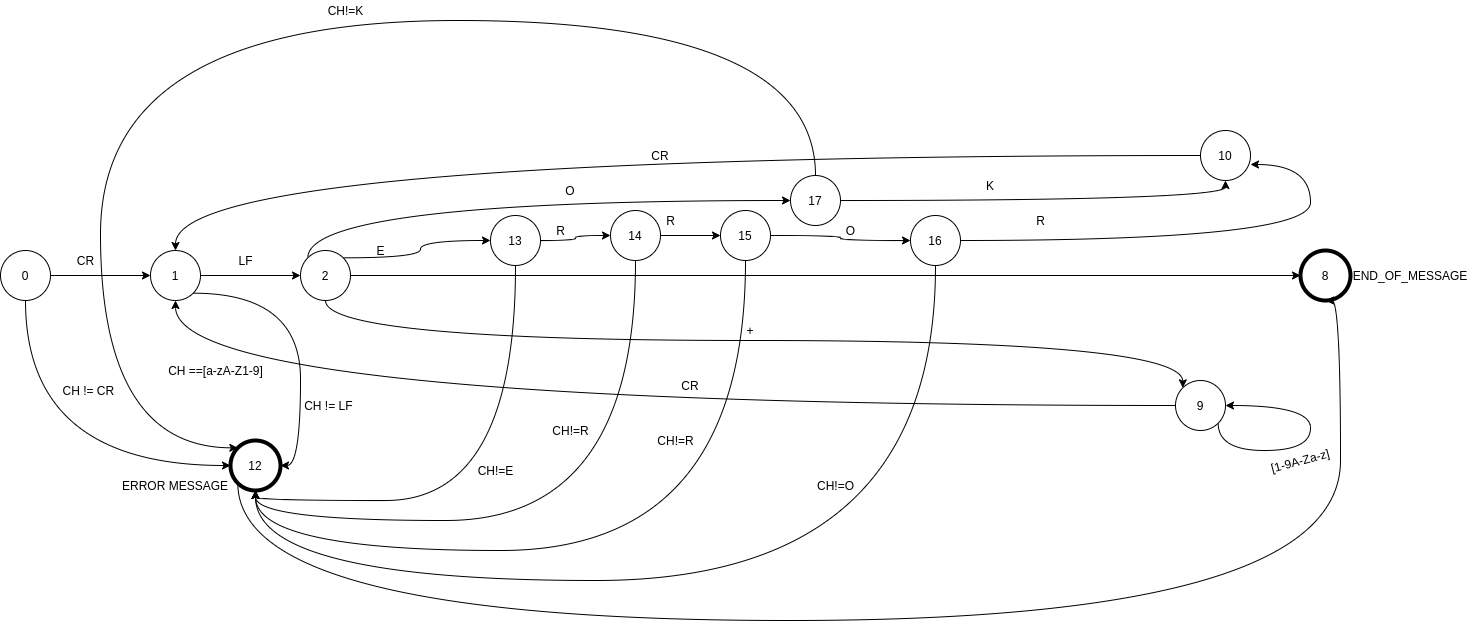

The diagram above was exported from draw.io. Its source (the exported page's mxGraphModel, read from the mxfile embedded in the PNG):
<mxGraphModel dx="1421" dy="1874" grid="1" gridSize="10" guides="1" tooltips="1" connect="1" arrows="1" fold="1" page="1" pageScale="1" pageWidth="850" pageHeight="1100" math="0" shadow="0">
  <root>
    <mxCell id="0" />
    <mxCell id="1" parent="0" />
    <mxCell id="ShUIEioa4BVpYnqFB_9Q-101" style="edgeStyle=orthogonalEdgeStyle;curved=1;orthogonalLoop=1;jettySize=auto;html=1;exitX=0.5;exitY=1;exitDx=0;exitDy=0;entryX=0;entryY=0.5;entryDx=0;entryDy=0;" parent="1" source="ShUIEioa4BVpYnqFB_9Q-1" target="ShUIEioa4BVpYnqFB_9Q-69" edge="1">
      <mxGeometry relative="1" as="geometry" />
    </mxCell>
    <mxCell id="dQi75Xi44u3MFiVfHC_v-2" style="edgeStyle=orthogonalEdgeStyle;rounded=0;orthogonalLoop=1;jettySize=auto;html=1;exitX=1;exitY=0.5;exitDx=0;exitDy=0;entryX=0;entryY=0.5;entryDx=0;entryDy=0;" parent="1" source="ShUIEioa4BVpYnqFB_9Q-1" target="ShUIEioa4BVpYnqFB_9Q-2" edge="1">
      <mxGeometry relative="1" as="geometry" />
    </mxCell>
    <mxCell id="ShUIEioa4BVpYnqFB_9Q-1" value="0" style="ellipse;whiteSpace=wrap;html=1;" parent="1" vertex="1">
      <mxGeometry x="100" y="140" width="50" height="50" as="geometry" />
    </mxCell>
    <mxCell id="dQi75Xi44u3MFiVfHC_v-4" style="edgeStyle=orthogonalEdgeStyle;rounded=0;orthogonalLoop=1;jettySize=auto;html=1;" parent="1" source="ShUIEioa4BVpYnqFB_9Q-2" target="ShUIEioa4BVpYnqFB_9Q-5" edge="1">
      <mxGeometry relative="1" as="geometry" />
    </mxCell>
    <mxCell id="ShUIEioa4BVpYnqFB_9Q-2" value="1" style="ellipse;whiteSpace=wrap;html=1;" parent="1" vertex="1">
      <mxGeometry x="250" y="140" width="50" height="50" as="geometry" />
    </mxCell>
    <mxCell id="dQi75Xi44u3MFiVfHC_v-6" style="edgeStyle=orthogonalEdgeStyle;rounded=0;orthogonalLoop=1;jettySize=auto;html=1;exitX=1;exitY=0.5;exitDx=0;exitDy=0;" parent="1" source="ShUIEioa4BVpYnqFB_9Q-5" target="ShUIEioa4BVpYnqFB_9Q-43" edge="1">
      <mxGeometry relative="1" as="geometry">
        <mxPoint x="1340" y="165" as="targetPoint" />
      </mxGeometry>
    </mxCell>
    <mxCell id="dQi75Xi44u3MFiVfHC_v-8" style="edgeStyle=orthogonalEdgeStyle;curved=1;orthogonalLoop=1;jettySize=auto;html=1;exitX=0.5;exitY=1;exitDx=0;exitDy=0;entryX=0;entryY=0;entryDx=0;entryDy=0;" parent="1" source="ShUIEioa4BVpYnqFB_9Q-5" target="ShUIEioa4BVpYnqFB_9Q-39" edge="1">
      <mxGeometry relative="1" as="geometry" />
    </mxCell>
    <mxCell id="dQi75Xi44u3MFiVfHC_v-15" style="edgeStyle=orthogonalEdgeStyle;curved=1;orthogonalLoop=1;jettySize=auto;html=1;exitX=1;exitY=1;exitDx=0;exitDy=0;entryX=1;entryY=0.5;entryDx=0;entryDy=0;" parent="1" source="ShUIEioa4BVpYnqFB_9Q-2" target="ShUIEioa4BVpYnqFB_9Q-69" edge="1">
      <mxGeometry relative="1" as="geometry" />
    </mxCell>
    <mxCell id="Wn0gMPViIXvBhFHOq6v0-3" style="edgeStyle=orthogonalEdgeStyle;orthogonalLoop=1;jettySize=auto;html=1;exitX=0;exitY=0;exitDx=0;exitDy=0;entryX=0;entryY=0.5;entryDx=0;entryDy=0;curved=1;" parent="1" source="ShUIEioa4BVpYnqFB_9Q-5" target="Wn0gMPViIXvBhFHOq6v0-1" edge="1">
      <mxGeometry relative="1" as="geometry">
        <Array as="points">
          <mxPoint x="407" y="90" />
        </Array>
      </mxGeometry>
    </mxCell>
    <mxCell id="Wn0gMPViIXvBhFHOq6v0-17" style="edgeStyle=orthogonalEdgeStyle;curved=1;orthogonalLoop=1;jettySize=auto;html=1;exitX=1;exitY=0;exitDx=0;exitDy=0;" parent="1" source="ShUIEioa4BVpYnqFB_9Q-5" target="Wn0gMPViIXvBhFHOq6v0-8" edge="1">
      <mxGeometry relative="1" as="geometry" />
    </mxCell>
    <mxCell id="ShUIEioa4BVpYnqFB_9Q-5" value="2" style="ellipse;whiteSpace=wrap;html=1;" parent="1" vertex="1">
      <mxGeometry x="400" y="140" width="50" height="50" as="geometry" />
    </mxCell>
    <mxCell id="ShUIEioa4BVpYnqFB_9Q-44" style="edgeStyle=orthogonalEdgeStyle;orthogonalLoop=1;jettySize=auto;html=1;exitX=1;exitY=1;exitDx=0;exitDy=0;entryX=1;entryY=0.5;entryDx=0;entryDy=0;curved=1;" parent="1" source="ShUIEioa4BVpYnqFB_9Q-39" target="ShUIEioa4BVpYnqFB_9Q-39" edge="1">
      <mxGeometry relative="1" as="geometry">
        <mxPoint x="1390" y="300" as="targetPoint" />
        <Array as="points">
          <mxPoint x="1318" y="340" />
          <mxPoint x="1410" y="340" />
          <mxPoint x="1410" y="295" />
        </Array>
      </mxGeometry>
    </mxCell>
    <mxCell id="ShUIEioa4BVpYnqFB_9Q-47" style="edgeStyle=orthogonalEdgeStyle;curved=1;orthogonalLoop=1;jettySize=auto;html=1;exitX=0;exitY=0.5;exitDx=0;exitDy=0;entryX=0.5;entryY=1;entryDx=0;entryDy=0;" parent="1" source="ShUIEioa4BVpYnqFB_9Q-39" target="ShUIEioa4BVpYnqFB_9Q-2" edge="1">
      <mxGeometry relative="1" as="geometry" />
    </mxCell>
    <mxCell id="ShUIEioa4BVpYnqFB_9Q-39" value="9" style="ellipse;whiteSpace=wrap;html=1;" parent="1" vertex="1">
      <mxGeometry x="1275" y="270" width="50" height="50" as="geometry" />
    </mxCell>
    <mxCell id="ShUIEioa4BVpYnqFB_9Q-40" value="+" style="text;html=1;strokeColor=none;fillColor=none;align=center;verticalAlign=middle;whiteSpace=wrap;rounded=0;" parent="1" vertex="1">
      <mxGeometry x="840" y="205" width="20" height="30" as="geometry" />
    </mxCell>
    <mxCell id="ShUIEioa4BVpYnqFB_9Q-43" value="8" style="ellipse;whiteSpace=wrap;html=1;strokeWidth=4;" parent="1" vertex="1">
      <mxGeometry x="1400" y="140" width="50" height="50" as="geometry" />
    </mxCell>
    <mxCell id="ShUIEioa4BVpYnqFB_9Q-45" value="[1-9A-Za-z]" style="text;html=1;strokeColor=none;fillColor=none;align=center;verticalAlign=middle;whiteSpace=wrap;rounded=0;rotation=-15;" parent="1" vertex="1">
      <mxGeometry x="1360" y="340" width="80" height="20" as="geometry" />
    </mxCell>
    <mxCell id="ShUIEioa4BVpYnqFB_9Q-49" value="CR" style="text;html=1;strokeColor=none;fillColor=none;align=center;verticalAlign=middle;whiteSpace=wrap;rounded=0;" parent="1" vertex="1">
      <mxGeometry x="780" y="260" width="20" height="30" as="geometry" />
    </mxCell>
    <mxCell id="ShUIEioa4BVpYnqFB_9Q-51" value="END_OF_MESSAGE" style="text;html=1;strokeColor=none;fillColor=none;align=center;verticalAlign=middle;whiteSpace=wrap;rounded=0;rotation=0;" parent="1" vertex="1">
      <mxGeometry x="1470" y="155" width="80" height="20" as="geometry" />
    </mxCell>
    <mxCell id="ShUIEioa4BVpYnqFB_9Q-57" style="edgeStyle=orthogonalEdgeStyle;curved=1;orthogonalLoop=1;jettySize=auto;html=1;entryX=0.5;entryY=0;entryDx=0;entryDy=0;" parent="1" source="ShUIEioa4BVpYnqFB_9Q-53" target="ShUIEioa4BVpYnqFB_9Q-2" edge="1">
      <mxGeometry relative="1" as="geometry" />
    </mxCell>
    <mxCell id="ShUIEioa4BVpYnqFB_9Q-53" value="10" style="ellipse;whiteSpace=wrap;html=1;" parent="1" vertex="1">
      <mxGeometry x="1300" y="20" width="50" height="50" as="geometry" />
    </mxCell>
    <mxCell id="ShUIEioa4BVpYnqFB_9Q-58" value="CR" style="text;html=1;strokeColor=none;fillColor=none;align=center;verticalAlign=middle;whiteSpace=wrap;rounded=0;" parent="1" vertex="1">
      <mxGeometry x="750" y="30" width="20" height="30" as="geometry" />
    </mxCell>
    <mxCell id="Wn0gMPViIXvBhFHOq6v0-38" style="edgeStyle=orthogonalEdgeStyle;curved=1;orthogonalLoop=1;jettySize=auto;html=1;exitX=0;exitY=1;exitDx=0;exitDy=0;entryX=0.5;entryY=1;entryDx=0;entryDy=0;" parent="1" source="ShUIEioa4BVpYnqFB_9Q-69" target="ShUIEioa4BVpYnqFB_9Q-43" edge="1">
      <mxGeometry relative="1" as="geometry">
        <Array as="points">
          <mxPoint x="337" y="510" />
          <mxPoint x="1440" y="510" />
          <mxPoint x="1440" y="190" />
        </Array>
      </mxGeometry>
    </mxCell>
    <mxCell id="ShUIEioa4BVpYnqFB_9Q-69" value="12" style="ellipse;whiteSpace=wrap;html=1;strokeWidth=4;" parent="1" vertex="1">
      <mxGeometry x="330" y="330" width="50" height="50" as="geometry" />
    </mxCell>
    <mxCell id="ShUIEioa4BVpYnqFB_9Q-70" value="ERROR MESSAGE" style="text;html=1;strokeColor=none;fillColor=none;align=center;verticalAlign=middle;whiteSpace=wrap;rounded=0;rotation=0;" parent="1" vertex="1">
      <mxGeometry x="220" y="365" width="110" height="20" as="geometry" />
    </mxCell>
    <mxCell id="dQi75Xi44u3MFiVfHC_v-3" value="CR" style="text;html=1;align=center;verticalAlign=middle;resizable=0;points=[];autosize=1;strokeColor=none;fillColor=none;" parent="1" vertex="1">
      <mxGeometry x="170" y="140" width="30" height="20" as="geometry" />
    </mxCell>
    <mxCell id="dQi75Xi44u3MFiVfHC_v-5" value="LF" style="text;html=1;align=center;verticalAlign=middle;resizable=0;points=[];autosize=1;strokeColor=none;fillColor=none;" parent="1" vertex="1">
      <mxGeometry x="330" y="140" width="30" height="20" as="geometry" />
    </mxCell>
    <mxCell id="dQi75Xi44u3MFiVfHC_v-13" value="K" style="text;html=1;strokeColor=none;fillColor=none;align=center;verticalAlign=middle;whiteSpace=wrap;rounded=0;rotation=0;" parent="1" vertex="1">
      <mxGeometry x="1080" y="65" width="20" height="20" as="geometry" />
    </mxCell>
    <mxCell id="dQi75Xi44u3MFiVfHC_v-14" value="CH != CR&amp;nbsp;" style="text;html=1;strokeColor=none;fillColor=none;align=center;verticalAlign=middle;whiteSpace=wrap;rounded=0;rotation=0;" parent="1" vertex="1">
      <mxGeometry x="160" y="270" width="60" height="20" as="geometry" />
    </mxCell>
    <mxCell id="dQi75Xi44u3MFiVfHC_v-16" value="CH != LF&amp;nbsp;" style="text;html=1;strokeColor=none;fillColor=none;align=center;verticalAlign=middle;whiteSpace=wrap;rounded=0;rotation=0;" parent="1" vertex="1">
      <mxGeometry x="400" y="285" width="60" height="20" as="geometry" />
    </mxCell>
    <mxCell id="dQi75Xi44u3MFiVfHC_v-18" value="CH ==[a-zA-Z1-9]" style="text;html=1;align=center;verticalAlign=middle;resizable=0;points=[];autosize=1;strokeColor=none;fillColor=none;" parent="1" vertex="1">
      <mxGeometry x="260" y="250" width="110" height="20" as="geometry" />
    </mxCell>
    <mxCell id="Wn0gMPViIXvBhFHOq6v0-5" style="edgeStyle=orthogonalEdgeStyle;curved=1;orthogonalLoop=1;jettySize=auto;html=1;exitX=1;exitY=0.5;exitDx=0;exitDy=0;entryX=0.5;entryY=1;entryDx=0;entryDy=0;" parent="1" source="Wn0gMPViIXvBhFHOq6v0-1" target="ShUIEioa4BVpYnqFB_9Q-53" edge="1">
      <mxGeometry relative="1" as="geometry" />
    </mxCell>
    <mxCell id="Wn0gMPViIXvBhFHOq6v0-30" style="edgeStyle=orthogonalEdgeStyle;curved=1;orthogonalLoop=1;jettySize=auto;html=1;exitX=0.5;exitY=0;exitDx=0;exitDy=0;entryX=0;entryY=0;entryDx=0;entryDy=0;" parent="1" source="Wn0gMPViIXvBhFHOq6v0-1" target="ShUIEioa4BVpYnqFB_9Q-69" edge="1">
      <mxGeometry relative="1" as="geometry">
        <Array as="points">
          <mxPoint x="915" y="-90" />
          <mxPoint x="200" y="-90" />
          <mxPoint x="200" y="337" />
        </Array>
      </mxGeometry>
    </mxCell>
    <mxCell id="Wn0gMPViIXvBhFHOq6v0-1" value="17" style="ellipse;whiteSpace=wrap;html=1;" parent="1" vertex="1">
      <mxGeometry x="890" y="65" width="50" height="50" as="geometry" />
    </mxCell>
    <mxCell id="Wn0gMPViIXvBhFHOq6v0-4" value="O" style="text;html=1;strokeColor=none;fillColor=none;align=center;verticalAlign=middle;whiteSpace=wrap;rounded=0;rotation=0;" parent="1" vertex="1">
      <mxGeometry x="660" y="70" width="20" height="20" as="geometry" />
    </mxCell>
    <mxCell id="Wn0gMPViIXvBhFHOq6v0-16" style="edgeStyle=orthogonalEdgeStyle;curved=1;orthogonalLoop=1;jettySize=auto;html=1;exitX=1;exitY=0.5;exitDx=0;exitDy=0;entryX=0;entryY=0.5;entryDx=0;entryDy=0;" parent="1" source="Wn0gMPViIXvBhFHOq6v0-8" target="Wn0gMPViIXvBhFHOq6v0-9" edge="1">
      <mxGeometry relative="1" as="geometry" />
    </mxCell>
    <mxCell id="Wn0gMPViIXvBhFHOq6v0-25" style="edgeStyle=orthogonalEdgeStyle;curved=1;orthogonalLoop=1;jettySize=auto;html=1;exitX=0.5;exitY=1;exitDx=0;exitDy=0;entryX=0.5;entryY=1;entryDx=0;entryDy=0;" parent="1" source="Wn0gMPViIXvBhFHOq6v0-8" target="ShUIEioa4BVpYnqFB_9Q-69" edge="1">
      <mxGeometry relative="1" as="geometry">
        <Array as="points">
          <mxPoint x="615" y="390" />
          <mxPoint x="355" y="390" />
        </Array>
      </mxGeometry>
    </mxCell>
    <mxCell id="Wn0gMPViIXvBhFHOq6v0-8" value="13" style="ellipse;whiteSpace=wrap;html=1;" parent="1" vertex="1">
      <mxGeometry x="590" y="105" width="50" height="50" as="geometry" />
    </mxCell>
    <mxCell id="Wn0gMPViIXvBhFHOq6v0-15" style="edgeStyle=orthogonalEdgeStyle;curved=1;orthogonalLoop=1;jettySize=auto;html=1;exitX=1;exitY=0.5;exitDx=0;exitDy=0;entryX=0;entryY=0.5;entryDx=0;entryDy=0;" parent="1" source="Wn0gMPViIXvBhFHOq6v0-9" target="Wn0gMPViIXvBhFHOq6v0-10" edge="1">
      <mxGeometry relative="1" as="geometry" />
    </mxCell>
    <mxCell id="Wn0gMPViIXvBhFHOq6v0-28" style="edgeStyle=orthogonalEdgeStyle;curved=1;orthogonalLoop=1;jettySize=auto;html=1;exitX=0.5;exitY=1;exitDx=0;exitDy=0;entryX=0.5;entryY=1;entryDx=0;entryDy=0;" parent="1" source="Wn0gMPViIXvBhFHOq6v0-9" target="ShUIEioa4BVpYnqFB_9Q-69" edge="1">
      <mxGeometry relative="1" as="geometry">
        <Array as="points">
          <mxPoint x="735" y="410" />
          <mxPoint x="355" y="410" />
        </Array>
      </mxGeometry>
    </mxCell>
    <mxCell id="Wn0gMPViIXvBhFHOq6v0-9" value="14" style="ellipse;whiteSpace=wrap;html=1;" parent="1" vertex="1">
      <mxGeometry x="710" y="100" width="50" height="50" as="geometry" />
    </mxCell>
    <mxCell id="Wn0gMPViIXvBhFHOq6v0-14" style="edgeStyle=orthogonalEdgeStyle;curved=1;orthogonalLoop=1;jettySize=auto;html=1;exitX=1;exitY=0.5;exitDx=0;exitDy=0;entryX=0;entryY=0.5;entryDx=0;entryDy=0;" parent="1" source="Wn0gMPViIXvBhFHOq6v0-10" target="Wn0gMPViIXvBhFHOq6v0-11" edge="1">
      <mxGeometry relative="1" as="geometry" />
    </mxCell>
    <mxCell id="Wn0gMPViIXvBhFHOq6v0-32" style="edgeStyle=orthogonalEdgeStyle;curved=1;orthogonalLoop=1;jettySize=auto;html=1;exitX=0.5;exitY=1;exitDx=0;exitDy=0;entryX=0.5;entryY=1;entryDx=0;entryDy=0;" parent="1" source="Wn0gMPViIXvBhFHOq6v0-10" target="ShUIEioa4BVpYnqFB_9Q-69" edge="1">
      <mxGeometry relative="1" as="geometry">
        <Array as="points">
          <mxPoint x="845" y="440" />
          <mxPoint x="355" y="440" />
        </Array>
      </mxGeometry>
    </mxCell>
    <mxCell id="Wn0gMPViIXvBhFHOq6v0-10" value="15" style="ellipse;whiteSpace=wrap;html=1;" parent="1" vertex="1">
      <mxGeometry x="820" y="100" width="50" height="50" as="geometry" />
    </mxCell>
    <mxCell id="Wn0gMPViIXvBhFHOq6v0-13" style="edgeStyle=orthogonalEdgeStyle;curved=1;orthogonalLoop=1;jettySize=auto;html=1;exitX=1;exitY=0.5;exitDx=0;exitDy=0;entryX=1;entryY=0.68;entryDx=0;entryDy=0;entryPerimeter=0;" parent="1" source="Wn0gMPViIXvBhFHOq6v0-11" target="ShUIEioa4BVpYnqFB_9Q-53" edge="1">
      <mxGeometry relative="1" as="geometry">
        <mxPoint x="1400" y="70" as="targetPoint" />
        <Array as="points">
          <mxPoint x="1410" y="130" />
          <mxPoint x="1410" y="54" />
        </Array>
      </mxGeometry>
    </mxCell>
    <mxCell id="Wn0gMPViIXvBhFHOq6v0-34" style="edgeStyle=orthogonalEdgeStyle;curved=1;orthogonalLoop=1;jettySize=auto;html=1;exitX=0.5;exitY=1;exitDx=0;exitDy=0;entryX=0.5;entryY=1;entryDx=0;entryDy=0;" parent="1" source="Wn0gMPViIXvBhFHOq6v0-11" target="ShUIEioa4BVpYnqFB_9Q-69" edge="1">
      <mxGeometry relative="1" as="geometry">
        <Array as="points">
          <mxPoint x="1035" y="470" />
          <mxPoint x="355" y="470" />
        </Array>
      </mxGeometry>
    </mxCell>
    <mxCell id="Wn0gMPViIXvBhFHOq6v0-11" value="16" style="ellipse;whiteSpace=wrap;html=1;" parent="1" vertex="1">
      <mxGeometry x="1010" y="105" width="50" height="50" as="geometry" />
    </mxCell>
    <mxCell id="Wn0gMPViIXvBhFHOq6v0-19" value="E" style="text;html=1;align=center;verticalAlign=middle;resizable=0;points=[];autosize=1;strokeColor=none;fillColor=none;" parent="1" vertex="1">
      <mxGeometry x="470" y="130" width="20" height="20" as="geometry" />
    </mxCell>
    <mxCell id="Wn0gMPViIXvBhFHOq6v0-20" value="R" style="text;html=1;align=center;verticalAlign=middle;resizable=0;points=[];autosize=1;strokeColor=none;fillColor=none;" parent="1" vertex="1">
      <mxGeometry x="650" y="110" width="20" height="20" as="geometry" />
    </mxCell>
    <mxCell id="Wn0gMPViIXvBhFHOq6v0-21" value="R" style="text;html=1;align=center;verticalAlign=middle;resizable=0;points=[];autosize=1;strokeColor=none;fillColor=none;" parent="1" vertex="1">
      <mxGeometry x="760" y="100" width="20" height="20" as="geometry" />
    </mxCell>
    <mxCell id="Wn0gMPViIXvBhFHOq6v0-22" value="O" style="text;html=1;align=center;verticalAlign=middle;resizable=0;points=[];autosize=1;strokeColor=none;fillColor=none;" parent="1" vertex="1">
      <mxGeometry x="940" y="110" width="20" height="20" as="geometry" />
    </mxCell>
    <mxCell id="Wn0gMPViIXvBhFHOq6v0-23" value="R" style="text;html=1;align=center;verticalAlign=middle;resizable=0;points=[];autosize=1;strokeColor=none;fillColor=none;" parent="1" vertex="1">
      <mxGeometry x="1130" y="100" width="20" height="20" as="geometry" />
    </mxCell>
    <mxCell id="Wn0gMPViIXvBhFHOq6v0-26" value="CH!=E" style="text;html=1;align=center;verticalAlign=middle;resizable=0;points=[];autosize=1;strokeColor=none;fillColor=none;" parent="1" vertex="1">
      <mxGeometry x="570" y="350" width="50" height="20" as="geometry" />
    </mxCell>
    <mxCell id="Wn0gMPViIXvBhFHOq6v0-29" value="CH!=R" style="text;html=1;align=center;verticalAlign=middle;resizable=0;points=[];autosize=1;strokeColor=none;fillColor=none;" parent="1" vertex="1">
      <mxGeometry x="645" y="310" width="50" height="20" as="geometry" />
    </mxCell>
    <mxCell id="Wn0gMPViIXvBhFHOq6v0-31" value="CH!=K" style="text;html=1;align=center;verticalAlign=middle;resizable=0;points=[];autosize=1;strokeColor=none;fillColor=none;" parent="1" vertex="1">
      <mxGeometry x="420" y="-110" width="50" height="20" as="geometry" />
    </mxCell>
    <mxCell id="Wn0gMPViIXvBhFHOq6v0-33" value="CH!=R" style="text;html=1;align=center;verticalAlign=middle;resizable=0;points=[];autosize=1;strokeColor=none;fillColor=none;" parent="1" vertex="1">
      <mxGeometry x="750" y="320" width="50" height="20" as="geometry" />
    </mxCell>
    <mxCell id="Wn0gMPViIXvBhFHOq6v0-35" value="CH!=O" style="text;html=1;align=center;verticalAlign=middle;resizable=0;points=[];autosize=1;strokeColor=none;fillColor=none;" parent="1" vertex="1">
      <mxGeometry x="910" y="365" width="50" height="20" as="geometry" />
    </mxCell>
  </root>
</mxGraphModel>